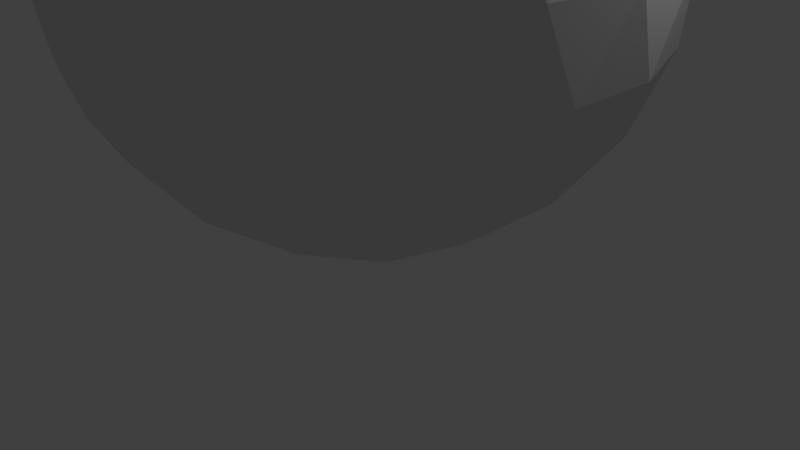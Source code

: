 # Source: joint-test.blend  (saved by Blender 2.79.7; exported with 4.5.12 LTS)
import bpy
from mathutils import Matrix  # noqa: F401  (used for matrix-valued properties, if any)

bpy.ops.wm.read_factory_settings(use_empty=True)
scene = bpy.context.scene
scene.name = 'Scene'

# ---- collections
col_collection_1 = bpy.data.collections.new('Collection 1'); scene.collection.children.link(col_collection_1)

# ---- materials (node trees are filled in below, after node groups)
mat_material = bpy.data.materials.new('Material')
mat_material.alpha_threshold = 0.0
mat_material.use_transparent_shadow = False
mat_material.roughness = 0.5

# ---- material node trees

# ---- world
world_world = bpy.data.worlds.new('World'); scene.world = world_world
world_world.color = (0.05088, 0.05088, 0.05088)
world_world.use_sun_shadow = False
world_world.sun_shadow_jitter_overblur = 0.0
world_world.cycles.sampling_method = 'MANUAL'

# ---- cameras
cam_camera = bpy.data.cameras.new('Camera')
cam_camera.clip_end = 100.0
cam_camera.lens = 35.0
cam_camera.sensor_width = 32.0
cam_camera.sensor_height = 18.0
cam_camera.ortho_scale = 7.314
cam_camera.dof.focus_distance = 0.0
cam_camera.dof.aperture_fstop = 128.0

# ---- lights
light_lamp = bpy.data.lights.new('Lamp', 'POINT')
light_lamp.transmission_factor = 0.0
light_lamp.cutoff_distance = 30.0
light_lamp.energy = 100.0
light_lamp.shadow_buffer_clip_start = 1.001
light_lamp.shadow_soft_size = 0.1
light_lamp.shadow_maximum_resolution = 0.006
light_lamp.use_absolute_resolution = True

# ---- meshes
me_icosphere = bpy.data.meshes.new('Icosphere')
me_icosphere.from_pydata([(0.0, 0.0, -5.08), (3.676, -2.671, -2.272), (-1.404, -4.321, -2.272), (-4.544, 0.0, -2.272), (-1.404, 4.321, -2.272), (3.676, 2.671, -2.272), (1.404, -4.321, 2.272), (-3.676, -2.671, 2.272), (-3.676, 2.671, 2.272), (1.404, 4.321, 2.272), (4.544, 0.0, 2.272), (0.0, 0.0, 5.08), (-1.183, -3.64, -3.34), (-0.8253, -2.54, -4.321), (-0.3942, -1.213, -4.917), (1.032, -0.7499, -4.917), (2.161, -1.57, -4.321), (3.096, -2.25, -3.34), (2.702, -3.463, -2.552), (1.335, -4.11, -2.671), (-0.1506, -4.39, -2.552), (4.129, 1.5, -2.552), (4.321, -1.401e-07, -2.671), (4.129, -1.5, -2.552), (1.032, 0.7499, -4.917), (2.161, 1.57, -4.321), (3.096, 2.25, -3.34), (-3.827, 0.0, -3.34), (-2.671, 0.0, -4.321), (-1.276, 0.0, -4.917), (-2.459, -3.64, -2.552), (-3.496, -2.54, -2.671), (-4.222, -1.213, -2.552), (-1.183, 3.64, -3.34), (-0.8253, 2.54, -4.321), (-0.3942, 1.213, -4.917), (-4.222, 1.213, -2.552), (-3.496, 2.54, -2.671), (-2.459, 3.64, -2.552), (-0.1506, 4.39, -2.552), (1.335, 4.11, -2.671), (2.702, 3.463, -2.552), (4.86, -0.7499, 1.276), (4.831, -1.57, 0.0), (4.372, -2.25, -1.276), (4.372, 2.25, -1.276), (4.831, 1.57, 0.0), (4.86, 0.7499, 1.276), (0.7885, -4.854, 1.276), (-7.007e-08, -5.08, 0.0), (-0.7885, -4.854, -1.276), (3.491, -3.463, -1.276), (2.986, -4.11, 0.0), (2.215, -4.39, 1.276), (-4.372, -2.25, 1.276), (-4.831, -1.57, 0.0), (-4.86, -0.7499, -1.276), (-2.215, -4.39, -1.276), (-2.986, -4.11, 0.0), (-3.491, -3.463, 1.276), (-3.491, 3.463, 1.276), (-2.986, 4.11, 0.0), (-2.215, 4.39, -1.276), (-4.86, 0.7499, -1.276), (-4.831, 1.57, 0.0), (-4.372, 2.25, 1.276), (2.215, 4.39, 1.276), (2.986, 4.11, 0.0), (3.491, 3.463, -1.276), (-0.7885, 4.854, -1.276), (7.007e-08, 5.08, 0.0), (0.7885, 4.854, 1.276), (4.222, -1.213, 2.552), (3.496, -2.54, 2.671), (2.459, -3.64, 2.552), (0.1506, -4.39, 2.552), (-1.335, -4.11, 2.671), (-2.702, -3.463, 2.552), (-4.129, -1.5, 2.552), (-4.321, 1.401e-07, 2.671), (-4.129, 1.5, 2.552), (-2.702, 3.463, 2.552), (-1.335, 4.11, 2.671), (0.1506, 4.39, 2.552), (2.459, 3.64, 2.552), (3.496, 2.54, 2.671), (4.222, 1.213, 2.552), (0.3942, -1.213, 4.917), (0.8253, -2.54, 4.321), (1.183, -3.64, 3.34), (3.827, 0.0, 3.34), (2.671, 0.0, 4.321), (1.276, 0.0, 4.917), (-1.032, -0.7499, 4.917), (-2.161, -1.57, 4.321), (-3.096, -2.25, 3.34), (-1.032, 0.7499, 4.917), (-2.161, 1.57, 4.321), (-3.096, 2.25, 3.34), (0.3942, 1.213, 4.917), (0.8253, 2.54, 4.321), (1.183, 3.64, 3.34), (1.838, 1.335, 4.544), (3.242, 1.335, 3.676), (2.272, 2.671, 3.676), (-0.702, 2.161, 4.544), (-0.2682, 3.496, 3.676), (-1.838, 2.986, 3.676), (-2.272, 0.0, 4.544), (-3.408, 0.8253, 3.676), (-3.408, -0.8253, 3.676), (-0.702, -2.161, 4.544), (-1.838, -2.986, 3.676), (-0.2682, -3.496, 3.676), (1.838, -1.335, 4.544), (2.272, -2.671, 3.676), (3.242, -1.335, 3.676), (4.378, 2.161, 1.404), (4.11, 2.986, 0.0), (3.408, 3.496, 1.404), (-0.702, 4.831, 1.404), (-1.57, 4.831, -2.23e-06), (-2.272, 4.321, 1.404), (-4.812, 0.8253, 1.404), (-5.08, -1.902e-06, 3.28e-06), (-4.812, -0.8253, 1.404), (-2.272, -4.321, 1.404), (-1.57, -4.831, -4.067e-06), (-0.7021, -4.831, 1.404), (3.408, -3.496, 1.404), (4.11, -2.986, -9.708e-06), (4.378, -2.161, 1.404), (1.57, 4.831, 0.0), (2.272, 4.321, -1.404), (0.7021, 4.831, -1.404), (-4.11, 2.986, 0.0), (-3.408, 3.496, -1.404), (-4.378, 2.161, -1.404), (-4.11, -2.986, 0.0), (-4.378, -2.161, -1.404), (-3.408, -3.496, -1.404), (1.57, -4.831, 0.0), (0.7021, -4.831, -1.404), (2.272, -4.321, -1.404), (5.08, 0.0, 0.0), (4.812, -0.8253, -1.404), (4.812, 0.8253, -1.404), (1.838, 2.986, -3.676), (0.702, 2.161, -4.544), (0.2682, 3.496, -3.676), (-2.272, 2.671, -3.676), (-1.838, 1.335, -4.544), (-3.242, 1.335, -3.676), (-3.242, -1.335, -3.676), (-1.838, -1.335, -4.544), (-2.272, -2.671, -3.676), (3.408, 0.8253, -3.676), (3.408, -0.8253, -3.676), (2.272, -3.673e-06, -4.544), (0.2682, -3.496, -3.676), (0.702, -2.161, -4.544), (1.838, -2.986, -3.676)], [], [(0, 15, 14), (1, 17, 23), (0, 14, 29), (0, 29, 35), (0, 35, 24), (1, 23, 44), (2, 20, 50), (3, 32, 56), (4, 38, 62), (5, 41, 68), (1, 44, 51), (2, 50, 57), (3, 56, 63), (4, 62, 69), (5, 68, 45), (6, 74, 89), (7, 77, 95), (8, 80, 98), (9, 83, 101), (10, 86, 90), (92, 99, 11), (91, 102, 92), (90, 103, 91), (92, 102, 99), (102, 100, 99), (91, 103, 102), (103, 104, 102), (102, 104, 100), (104, 101, 100), (90, 86, 103), (86, 85, 103), (103, 85, 104), (85, 84, 104), (104, 84, 101), (84, 9, 101), (99, 96, 11), (100, 105, 99), (101, 106, 100), (99, 105, 96), (105, 97, 96), (100, 106, 105), (106, 107, 105), (105, 107, 97), (107, 98, 97), (101, 83, 106), (83, 82, 106), (106, 82, 107), (82, 81, 107), (107, 81, 98), (81, 8, 98), (96, 93, 11), (97, 108, 96), (98, 109, 97), (96, 108, 93), (108, 94, 93), (97, 109, 108), (109, 110, 108), (108, 110, 94), (110, 95, 94), (98, 80, 109), (80, 79, 109), (109, 79, 110), (79, 78, 110), (110, 78, 95), (78, 7, 95), (93, 87, 11), (94, 111, 93), (95, 112, 94), (93, 111, 87), (111, 88, 87), (94, 112, 111), (112, 113, 111), (111, 113, 88), (113, 89, 88), (95, 77, 112), (77, 76, 112), (112, 76, 113), (76, 75, 113), (113, 75, 89), (75, 6, 89), (87, 92, 11), (88, 114, 87), (89, 115, 88), (87, 114, 92), (114, 91, 92), (88, 115, 114), (115, 116, 114), (114, 116, 91), (116, 90, 91), (89, 74, 115), (74, 73, 115), (115, 73, 116), (73, 72, 116), (116, 72, 90), (72, 10, 90), (47, 86, 10), (46, 117, 47), (45, 118, 46), (47, 117, 86), (117, 85, 86), (46, 118, 117), (118, 119, 117), (117, 119, 85), (119, 84, 85), (45, 68, 118), (68, 67, 118), (118, 67, 119), (67, 66, 119), (119, 66, 84), (66, 9, 84), (71, 83, 9), (70, 120, 71), (69, 121, 70), (71, 120, 83), (120, 82, 83), (70, 121, 120), (121, 122, 120), (120, 122, 82), (122, 81, 82), (69, 62, 121), (62, 61, 121), (121, 61, 122), (61, 60, 122), (122, 60, 81), (60, 8, 81), (65, 80, 8), (64, 123, 65), (63, 124, 64), (65, 123, 80), (123, 79, 80), (64, 124, 123), (124, 125, 123), (123, 125, 79), (125, 78, 79), (63, 56, 124), (56, 55, 124), (124, 55, 125), (55, 54, 125), (125, 54, 78), (54, 7, 78), (59, 77, 7), (58, 126, 59), (57, 127, 58), (59, 126, 77), (126, 76, 77), (58, 127, 126), (127, 128, 126), (126, 128, 76), (128, 75, 76), (57, 50, 127), (50, 49, 127), (127, 49, 128), (49, 48, 128), (128, 48, 75), (48, 6, 75), (53, 74, 6), (52, 129, 53), (51, 130, 52), (53, 129, 74), (129, 73, 74), (52, 130, 129), (130, 131, 129), (129, 131, 73), (131, 72, 73), (51, 44, 130), (44, 43, 130), (130, 43, 131), (43, 42, 131), (131, 42, 72), (42, 10, 72), (66, 71, 9), (67, 132, 66), (68, 133, 67), (66, 132, 71), (132, 70, 71), (67, 133, 132), (133, 134, 132), (132, 134, 70), (134, 69, 70), (68, 41, 133), (41, 40, 133), (133, 40, 134), (40, 39, 134), (134, 39, 69), (39, 4, 69), (60, 65, 8), (61, 135, 60), (62, 136, 61), (60, 135, 65), (135, 64, 65), (61, 136, 135), (136, 137, 135), (135, 137, 64), (137, 63, 64), (62, 38, 136), (38, 37, 136), (136, 37, 137), (37, 36, 137), (137, 36, 63), (36, 3, 63), (54, 59, 7), (55, 138, 54), (56, 139, 55), (54, 138, 59), (138, 58, 59), (55, 139, 138), (139, 140, 138), (138, 140, 58), (140, 57, 58), (56, 32, 139), (32, 31, 139), (139, 31, 140), (31, 30, 140), (140, 30, 57), (30, 2, 57), (48, 53, 6), (49, 141, 48), (50, 142, 49), (48, 141, 53), (141, 52, 53), (49, 142, 141), (142, 143, 141), (141, 143, 52), (143, 51, 52), (50, 20, 142), (20, 19, 142), (142, 19, 143), (19, 18, 143), (143, 18, 51), (18, 1, 51), (42, 47, 10), (43, 144, 42), (44, 145, 43), (42, 144, 47), (144, 46, 47), (43, 145, 144), (145, 146, 144), (144, 146, 46), (146, 45, 46), (44, 23, 145), (23, 22, 145), (145, 22, 146), (22, 21, 146), (146, 21, 45), (21, 5, 45), (26, 41, 5), (25, 147, 26), (24, 148, 25), (26, 147, 41), (147, 40, 41), (25, 148, 147), (148, 149, 147), (147, 149, 40), (149, 39, 40), (24, 35, 148), (35, 34, 148), (148, 34, 149), (34, 33, 149), (149, 33, 39), (33, 4, 39), (33, 38, 4), (34, 150, 33), (35, 151, 34), (33, 150, 38), (150, 37, 38), (34, 151, 150), (151, 152, 150), (150, 152, 37), (152, 36, 37), (35, 29, 151), (29, 28, 151), (151, 28, 152), (28, 27, 152), (152, 27, 36), (27, 3, 36), (27, 32, 3), (28, 153, 27), (29, 154, 28), (27, 153, 32), (153, 31, 32), (28, 154, 153), (154, 155, 153), (153, 155, 31), (155, 30, 31), (29, 14, 154), (14, 13, 154), (154, 13, 155), (13, 12, 155), (155, 12, 30), (12, 2, 30), (21, 26, 5), (22, 156, 21), (23, 157, 22), (21, 156, 26), (156, 25, 26), (22, 157, 156), (157, 158, 156), (156, 158, 25), (158, 24, 25), (23, 17, 157), (17, 16, 157), (157, 16, 158), (16, 15, 158), (158, 15, 24), (15, 0, 24), (12, 20, 2), (13, 159, 12), (14, 160, 13), (12, 159, 20), (159, 19, 20), (13, 160, 159), (160, 161, 159), (159, 161, 19), (161, 18, 19), (14, 15, 160), (15, 16, 160), (160, 16, 161), (16, 17, 161), (161, 17, 18), (17, 1, 18)])
me_icosphere.materials.append(mat_material)
me_icosphere.use_remesh_preserve_volume = False
me_icosphere.use_remesh_preserve_attributes = False
me_icosphere.use_mirror_vertex_groups = False
me_icosphere.update()
me_cubeziercurve = bpy.data.meshes.new('CUBezierCurve')
me_cubeziercurve.from_pydata([(-0.02213, 0.00296, -0.01259), (0.1032, 0.108, -0.01259), (0.2302, 0.1766, -0.01259), (0.3607, 0.2139, -0.01259), (0.4964, 0.2252, -0.01259), (0.639, 0.2156, -0.01259), (0.7904, 0.1905, -0.01259), (0.9521, 0.1549, -0.01259), (1.126, 0.1141, -0.01259), (1.314, 0.07327, -0.01259), (1.517, 0.03768, -0.01259), (1.738, 0.01251, -0.01259), (1.978, 0.00296, -0.01259)], [(0, 1), (1, 2), (2, 3), (3, 4), (4, 5), (5, 6), (6, 7), (7, 8), (8, 9), (9, 10), (10, 11), (11, 12)], [])
me_cubeziercurve.use_remesh_preserve_volume = False
me_cubeziercurve.use_remesh_preserve_attributes = False
me_cubeziercurve.use_mirror_vertex_groups = False
me_cubeziercurve.auto_texspace = False
me_cubeziercurve.update()
me_cubeziercurve_001 = bpy.data.meshes.new('CUBezierCurve.001')
me_cubeziercurve_001.from_pydata([(-1.0, 0.0, 0.0), (-0.8747, 0.105, 0.0), (-0.7477, 0.1736, 0.0), (-0.6172, 0.2109, 0.0), (-0.4815, 0.2222, 0.0), (-0.3388, 0.2127, 0.0), (-0.1875, 0.1875, 0.0), (-0.02575, 0.1519, 0.0), (0.1481, 0.1111, 0.0), (0.3359, 0.07031, 0.0), (0.5394, 0.03472, 0.0), (0.7601, 0.009548, 0.0), (1.0, 0.0, 0.0)], [(0, 1), (1, 2), (2, 3), (3, 4), (4, 5), (5, 6), (6, 7), (7, 8), (8, 9), (9, 10), (10, 11), (11, 12)], [])
me_cubeziercurve_001.use_remesh_preserve_volume = False
me_cubeziercurve_001.use_remesh_preserve_attributes = False
me_cubeziercurve_001.use_mirror_vertex_groups = False
me_cubeziercurve_001.auto_texspace = False
me_cubeziercurve_001.update()
me_cubeziercurve_002 = bpy.data.meshes.new('CUBezierCurve.002')
me_cubeziercurve_002.from_pydata([(-1.0, 0.0, 0.0), (-0.8747, 0.105, 0.0), (-0.7477, 0.1736, 0.0), (-0.6172, 0.2109, 0.0), (-0.4815, 0.2222, 0.0), (-0.3388, 0.2127, 0.0), (-0.1875, 0.1875, 0.0), (-0.02575, 0.1519, 0.0), (0.1481, 0.1111, 0.0), (0.3359, 0.07031, 0.0), (0.5394, 0.03472, 0.0), (0.7601, 0.009548, 0.0), (1.0, 0.0, 0.0)], [(0, 1), (1, 2), (2, 3), (3, 4), (4, 5), (5, 6), (6, 7), (7, 8), (8, 9), (9, 10), (10, 11), (11, 12)], [])
me_cubeziercurve_002.use_remesh_preserve_volume = False
me_cubeziercurve_002.use_remesh_preserve_attributes = False
me_cubeziercurve_002.use_mirror_vertex_groups = False
me_cubeziercurve_002.auto_texspace = False
me_cubeziercurve_002.update()
me_cubeziercurve_003 = bpy.data.meshes.new('CUBezierCurve.003')
me_cubeziercurve_003.from_pydata([(-0.03327, -0.02695, -0.001328), (0.09202, 0.07808, -0.001328), (0.219, 0.1467, -0.001328), (0.3495, 0.184, -0.001328), (0.4852, 0.1953, -0.001328), (0.6279, 0.1857, -0.001328), (0.7792, 0.1605, -0.001328), (0.941, 0.125, -0.001328), (1.115, 0.08416, -0.001328), (1.303, 0.04336, -0.001328), (1.506, 0.007772, -0.001328), (1.727, -0.0174, -0.001328), (1.967, -0.02695, -0.001328)], [(0, 1), (1, 2), (2, 3), (3, 4), (4, 5), (5, 6), (6, 7), (7, 8), (8, 9), (9, 10), (10, 11), (11, 12)], [])
me_cubeziercurve_003.use_remesh_preserve_volume = False
me_cubeziercurve_003.use_remesh_preserve_attributes = False
me_cubeziercurve_003.use_mirror_vertex_groups = False
me_cubeziercurve_003.auto_texspace = False
me_cubeziercurve_003.update()
me_cubeziercurve_006 = bpy.data.meshes.new('CUBezierCurve.006')
me_cubeziercurve_006.from_pydata([(-0.03327, -0.02695, -0.001328), (0.09202, 0.07808, -0.001328), (0.219, 0.1467, -0.001328), (0.3495, 0.184, -0.001328), (0.4852, 0.1953, -0.001328), (0.6279, 0.1857, -0.001328), (0.7792, 0.1605, -0.001328), (0.941, 0.125, -0.001328), (1.115, 0.08416, -0.001328), (1.303, 0.04336, -0.001328), (1.506, 0.007772, -0.001328), (1.727, -0.0174, -0.001328), (1.967, -0.02695, -0.001328)], [(0, 1), (1, 2), (2, 3), (3, 4), (4, 5), (5, 6), (6, 7), (7, 8), (8, 9), (9, 10), (10, 11), (11, 12)], [])
me_cubeziercurve_006.use_remesh_preserve_volume = False
me_cubeziercurve_006.use_remesh_preserve_attributes = False
me_cubeziercurve_006.use_mirror_vertex_groups = False
me_cubeziercurve_006.auto_texspace = False
me_cubeziercurve_006.update()
me_cubeziercurve_007 = bpy.data.meshes.new('CUBezierCurve.007')
me_cubeziercurve_007.from_pydata([(-1.0, 0.0, 0.0), (-0.8747, 0.105, 0.0), (-0.7477, 0.1736, 0.0), (-0.6172, 0.2109, 0.0), (-0.4815, 0.2222, 0.0), (-0.3388, 0.2127, 0.0), (-0.1875, 0.1875, 0.0), (-0.02575, 0.1519, 0.0), (0.1481, 0.1111, 0.0), (0.3359, 0.07031, 0.0), (0.5394, 0.03472, 0.0), (0.7601, 0.009548, 0.0), (1.0, 0.0, 0.0)], [(0, 1), (1, 2), (2, 3), (3, 4), (4, 5), (5, 6), (6, 7), (7, 8), (8, 9), (9, 10), (10, 11), (11, 12)], [])
me_cubeziercurve_007.use_remesh_preserve_volume = False
me_cubeziercurve_007.use_remesh_preserve_attributes = False
me_cubeziercurve_007.use_mirror_vertex_groups = False
me_cubeziercurve_007.auto_texspace = False
me_cubeziercurve_007.update()
me_cubeziercurve_004 = bpy.data.meshes.new('CUBezierCurve.004')
me_cubeziercurve_004.from_pydata([(0.0, 0.0, 0.0)], [], [])
me_cubeziercurve_004.use_remesh_preserve_volume = False
me_cubeziercurve_004.use_remesh_preserve_attributes = False
me_cubeziercurve_004.use_mirror_vertex_groups = False
me_cubeziercurve_004.auto_texspace = False
me_cubeziercurve_004.update()
me_cubeziercurve_005 = bpy.data.meshes.new('CUBezierCurve.005')
me_cubeziercurve_005.from_pydata([(0.0, 0.0, 0.0)], [], [])
me_cubeziercurve_005.use_remesh_preserve_volume = False
me_cubeziercurve_005.use_remesh_preserve_attributes = False
me_cubeziercurve_005.use_mirror_vertex_groups = False
me_cubeziercurve_005.auto_texspace = False
me_cubeziercurve_005.update()

# ---- objects
ob_icosphere = bpy.data.objects.new('Icosphere', me_icosphere)
ob_lamp = bpy.data.objects.new('Lamp', light_lamp)
ob_camera = bpy.data.objects.new('Camera', cam_camera)
ob_beziercurve = bpy.data.objects.new('BezierCurve', me_cubeziercurve)
ob_empty = bpy.data.objects.new('Empty', None)
ob_beziercurve_001 = bpy.data.objects.new('BezierCurve.001', me_cubeziercurve_001)
ob_empty_006 = bpy.data.objects.new('Empty.006', None)
ob_empty_001 = bpy.data.objects.new('Empty.001', None)
ob_beziercurve_002 = bpy.data.objects.new('BezierCurve.002', me_cubeziercurve_002)
ob_empty_002 = bpy.data.objects.new('Empty.002', None)
ob_beziercurve_003 = bpy.data.objects.new('BezierCurve.003', me_cubeziercurve_003)
ob_empty_003 = bpy.data.objects.new('Empty.003', None)
ob_beziercurve_004 = bpy.data.objects.new('BezierCurve.004', me_cubeziercurve_006)
ob_empty_004 = bpy.data.objects.new('Empty.004', None)
ob_beziercurve_005 = bpy.data.objects.new('BezierCurve.005', me_cubeziercurve_007)
ob_empty_005 = bpy.data.objects.new('Empty.005', None)
ob_tip = bpy.data.objects.new('Tip', me_cubeziercurve_004)
ob_tip_001 = bpy.data.objects.new('Tip.001', me_cubeziercurve_005)

# ---- transforms, parenting, visibility, modifiers, constraints
ob_icosphere.location = (0.02543, -0.00296, 3.884)
ob_icosphere.scale = (0.6911, 0.6911, 0.6911)
ob_icosphere.show_transparent = True
ob_icosphere.lineart.crease_threshold = 0.0
_m = ob_icosphere.modifiers.new('Surface', 'SURFACE')
ob_lamp.location = (4.076, 1.005, 5.904)
ob_lamp.rotation_euler = (0.6503, 0.05522, 1.866)
ob_lamp.lock_rotations_4d = False
ob_lamp.empty_display_type = 'ARROWS'
ob_lamp.color = (0.0, 0.0, 0.0, 0.0)
ob_lamp.lineart.crease_threshold = 0.0
ob_camera.location = (7.481, -6.508, 5.344)
ob_camera.rotation_euler = (1.109, 0.0, 0.8149)
ob_camera.lock_rotations_4d = False
ob_camera.empty_display_type = 'ARROWS'
ob_camera.color = (0.0, 0.0, 0.0, 0.0)
ob_camera.display_type = 'WIRE'
ob_camera.lineart.crease_threshold = 0.0
ob_beziercurve.location = (0.02543, -0.00296, 0.01259)
ob_beziercurve.rotation_euler = (0.02978, -0.3218, -0.1397)
ob_beziercurve.lineart.crease_threshold = 0.0
ob_empty.parent = ob_beziercurve
ob_empty.matrix_parent_inverse = Matrix(((1.0, 0.0, 0.0, -0.02543), (0.0, 1.0, 0.0, 0.00296), (0.0, 0.0, 1.0, -0.01259), (0.0, 0.0, 0.0, 1.0)))
ob_empty.location = (2.013, 0.004306, 0.003194)
ob_empty.empty_display_type = 'SPHERE'
ob_empty.empty_display_size = 0.24
ob_empty.empty_image_offset = (0.0, 0.0)
ob_empty.lineart.crease_threshold = 0.0
ob_beziercurve_001.parent = ob_beziercurve
ob_beziercurve_001.matrix_parent_inverse = Matrix(((1.0, 0.0, 0.0, -0.02543), (0.0, 1.0, 0.0, 0.00296), (0.0, 0.0, 1.0, -0.01259), (0.0, 0.0, 0.0, 1.0)))
ob_beziercurve_001.location = (3.019, 0.0, 0.0)
ob_beziercurve_001.lineart.crease_threshold = 0.0
ob_empty_006.parent = ob_beziercurve_001
ob_empty_006.matrix_parent_inverse = Matrix(((0.9394, -0.1321, 0.3163, -3.022), (0.1299, 0.9911, 0.02824, -0.003684), (-0.3172, 0.01453, 0.9483, 0.008761), (0.0, 0.0, 0.0, 1.0)))
ob_empty_006.location = (3.757, -0.4225, 1.233)
ob_empty_006.empty_display_type = 'SPHERE'
ob_empty_006.empty_display_size = 0.24
ob_empty_006.empty_image_offset = (0.0, 0.0)
ob_empty_006.lineart.crease_threshold = 0.0
ob_empty_001.parent = ob_beziercurve_001
ob_empty_001.matrix_parent_inverse = Matrix(((1.0, 0.0, 0.0, -3.019), (0.0, 1.0, 0.0, -0.0), (0.0, 0.0, 1.0, -0.0), (0.0, 0.0, 0.0, 1.0)))
ob_empty_001.location = (3.979, 0.004306, 0.003194)
ob_empty_001.empty_display_type = 'SPHERE'
ob_empty_001.empty_display_size = 0.24
ob_empty_001.empty_image_offset = (0.0, 0.0)
ob_empty_001.lineart.crease_threshold = 0.0
ob_beziercurve_002.parent = ob_beziercurve_001
ob_beziercurve_002.matrix_parent_inverse = Matrix(((1.0, 0.0, 0.0, -3.019), (0.0, 1.0, 0.0, -0.0), (0.0, 0.0, 1.0, -0.0), (0.0, 0.0, 0.0, 1.0)))
ob_beziercurve_002.location = (5.044, 0.0, 0.0)
ob_beziercurve_002.lineart.crease_threshold = 0.0
ob_empty_002.parent = ob_beziercurve_002
ob_empty_002.matrix_parent_inverse = Matrix(((1.0, 0.0, 0.0, -5.044), (0.0, 1.0, 0.0, -0.0), (0.0, 0.0, 1.0, -0.0), (0.0, 0.0, 0.0, 1.0)))
ob_empty_002.location = (6.049, 0.004306, 0.003194)
ob_empty_002.empty_display_type = 'SPHERE'
ob_empty_002.empty_display_size = 0.24
ob_empty_002.empty_image_offset = (0.0, 0.0)
ob_empty_002.lineart.crease_threshold = 0.0
ob_beziercurve_003.parent = ob_beziercurve_002
ob_beziercurve_003.matrix_parent_inverse = Matrix(((1.0, 0.0, 0.0, -5.044), (0.0, 1.0, 0.0, -0.0), (0.0, 0.0, 1.0, -0.0), (0.0, 0.0, 0.0, 1.0)))
ob_beziercurve_003.location = (6.069, 0.02695, 0.001328)
ob_beziercurve_003.rotation_euler = (-1.977, -0.4716, -0.3236)
ob_beziercurve_003.lineart.crease_threshold = 0.0
ob_empty_003.parent = ob_beziercurve_003
ob_empty_003.matrix_parent_inverse = Matrix(((0.9394, -0.1321, 0.3163, -6.072), (0.1299, 0.9911, 0.02824, -0.03063), (-0.3172, 0.01453, 0.9483, 0.007432), (0.0, 0.0, 0.0, 1.0)))
ob_empty_003.location = (7.509, -1.048, 2.522)
ob_empty_003.rotation_euler = (0.02978, -0.3218, -0.1397)
ob_empty_003.empty_display_type = 'SPHERE'
ob_empty_003.empty_display_size = 0.24
ob_empty_003.empty_image_offset = (0.0, 0.0)
ob_empty_003.lineart.crease_threshold = 0.0
ob_beziercurve_004.parent = ob_beziercurve_005
ob_beziercurve_004.matrix_parent_inverse = Matrix(((1.0, 0.0, 0.0, -5.044), (0.0, 1.0, 0.0, -0.0), (0.0, 0.0, 1.0, -0.0), (0.0, 0.0, 0.0, 1.0)))
ob_beziercurve_004.location = (6.069, 0.02695, 0.001328)
ob_beziercurve_004.rotation_euler = (-1.977, -0.4716, -0.3236)
ob_beziercurve_004.lineart.crease_threshold = 0.0
ob_empty_004.parent = ob_beziercurve_004
ob_empty_004.matrix_parent_inverse = Matrix(((0.9394, -0.1321, 0.3163, -6.072), (0.1299, 0.9911, 0.02824, -0.03063), (-0.3172, 0.01453, 0.9483, 0.007432), (0.0, 0.0, 0.0, 1.0)))
ob_empty_004.location = (7.509, -1.048, 2.522)
ob_empty_004.rotation_euler = (0.02978, -0.3218, -0.1397)
ob_empty_004.empty_display_type = 'SPHERE'
ob_empty_004.empty_display_size = 0.24
ob_empty_004.empty_image_offset = (0.0, 0.0)
ob_empty_004.lineart.crease_threshold = 0.0
ob_beziercurve_005.parent = ob_beziercurve_001
ob_beziercurve_005.matrix_parent_inverse = Matrix(((0.9394, -0.1321, 0.3163, -3.022), (0.1299, 0.9911, 0.02824, -0.003684), (-0.3172, 0.01453, 0.9483, 0.008761), (0.0, 0.0, 0.0, 1.0)))
ob_beziercurve_005.location = (4.379, 0.284, 1.074)
ob_beziercurve_005.rotation_euler = (-0.2609, 0.1921, 0.9125)
ob_beziercurve_005.lineart.crease_threshold = 0.0
ob_empty_005.parent = ob_beziercurve_005
ob_empty_005.matrix_parent_inverse = Matrix(((1.0, 0.0, 0.0, -5.044), (0.0, 1.0, 0.0, -0.0), (0.0, 0.0, 1.0, -0.0), (0.0, 0.0, 0.0, 1.0)))
ob_empty_005.location = (6.049, 0.004306, 0.003194)
ob_empty_005.empty_display_type = 'SPHERE'
ob_empty_005.empty_display_size = 0.24
ob_empty_005.empty_image_offset = (0.0, 0.0)
ob_empty_005.lineart.crease_threshold = 0.0
ob_tip.parent = ob_beziercurve_003
ob_tip.matrix_parent_inverse = Matrix(((0.6125, -0.3857, 0.6899, -5.116), (0.4473, -0.5505, -0.7049, -1.63), (0.6517, 0.7404, -0.1646, -2.835), (0.0, 0.0, 0.0, 1.0)))
ob_tip.location = (7.007, -1.554, 3.35)
ob_tip.rotation_euler = (0.01949, -0.6887, 0.2123)
ob_tip.lineart.crease_threshold = 0.0
ob_tip_001.parent = ob_beziercurve_004
ob_tip_001.matrix_parent_inverse = Matrix(((0.6125, -0.3857, 0.6899, -5.116), (0.4473, -0.5505, -0.7049, -1.63), (0.6517, 0.7404, -0.1646, -2.835), (0.0, 0.0, 0.0, 1.0)))
ob_tip_001.location = (7.007, -1.554, 3.35)
ob_tip_001.rotation_euler = (0.01949, -0.6887, 0.2123)
ob_tip_001.lineart.crease_threshold = 0.0

# ---- collection membership
col_collection_1.objects.link(ob_icosphere)
col_collection_1.objects.link(ob_lamp)
col_collection_1.objects.link(ob_camera)
col_collection_1.objects.link(ob_beziercurve)
col_collection_1.objects.link(ob_empty)
col_collection_1.objects.link(ob_beziercurve_001)
col_collection_1.objects.link(ob_empty_006)
col_collection_1.objects.link(ob_empty_001)
col_collection_1.objects.link(ob_beziercurve_002)
col_collection_1.objects.link(ob_empty_002)
col_collection_1.objects.link(ob_beziercurve_003)
col_collection_1.objects.link(ob_empty_003)
col_collection_1.objects.link(ob_beziercurve_004)
col_collection_1.objects.link(ob_empty_004)
col_collection_1.objects.link(ob_beziercurve_005)
col_collection_1.objects.link(ob_empty_005)
col_collection_1.objects.link(ob_tip)
col_collection_1.objects.link(ob_tip_001)

# ---- scene / render settings (as saved in the file)
scene.camera = ob_camera
scene.frame_start = 1; scene.frame_end = 250; scene.frame_set(63)
scene.render.engine = 'BLENDER_EEVEE_NEXT'
scene.render.resolution_percentage = 50
scene.render.dither_intensity = 0.0
scene.cycles.use_denoising = False
scene.cycles.samples = 128
scene.cycles.sampling_pattern = 'TABULATED_SOBOL'
scene.cycles.use_adaptive_sampling = False
scene.cycles.use_light_tree = False
scene.cycles.blur_glossy = 0.0
scene.cycles.sample_clamp_indirect = 0.0
scene.view_settings.view_transform = 'Standard'
bpy.context.view_layer.update()
